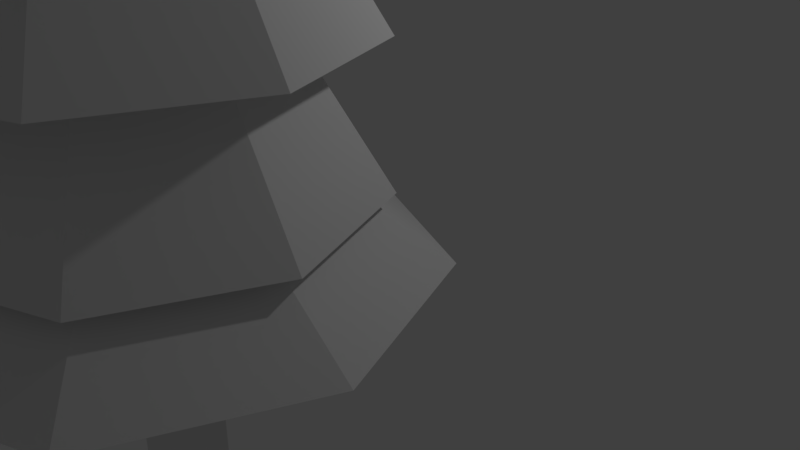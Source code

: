 # Source: Pinetree1.blend  (saved by Blender 2.78.0; exported with 4.5.12 LTS)
import bpy
from mathutils import Matrix  # noqa: F401  (used for matrix-valued properties, if any)

bpy.ops.wm.read_factory_settings(use_empty=True)
scene = bpy.context.scene
scene.name = 'Scene'

# ---- collections
col_collection_1 = bpy.data.collections.new('Collection 1'); scene.collection.children.link(col_collection_1)

# ---- world
world_world = bpy.data.worlds.new('World'); scene.world = world_world
world_world.color = (0.05088, 0.05088, 0.05088)
world_world.use_sun_shadow = False
world_world.sun_shadow_jitter_overblur = 0.0
world_world.cycles.sampling_method = 'MANUAL'

# ---- cameras
cam_camera = bpy.data.cameras.new('Camera')
cam_camera.clip_end = 100.0
cam_camera.lens = 35.0
cam_camera.sensor_width = 32.0
cam_camera.sensor_height = 18.0
cam_camera.ortho_scale = 7.314
cam_camera.dof.focus_distance = 0.0
cam_camera.dof.aperture_fstop = 128.0

# ---- lights
light_lamp = bpy.data.lights.new('Lamp', 'POINT')
light_lamp.transmission_factor = 0.0
light_lamp.cutoff_distance = 30.0
light_lamp.energy = 100.0
light_lamp.shadow_buffer_clip_start = 1.001
light_lamp.shadow_soft_size = 0.1
light_lamp.shadow_maximum_resolution = 0.006
light_lamp.use_absolute_resolution = True

# ---- meshes
me_cylinder = bpy.data.meshes.new('Cylinder')
me_cylinder.from_pydata([(-4.105e-09, 0.449, -6.44), (-1.283e-08, 0.04865, 4.736), (0.3175, 0.3175, -6.44), (0.0344, 0.0344, 4.736), (0.449, -1.552e-08, -6.44), (0.04865, 6.397e-09, 4.736), (0.3175, -0.3175, -6.44), (0.0344, -0.0344, 4.736), (-4.336e-08, -0.449, -6.44), (-1.708e-08, -0.04865, 4.736), (-0.3175, -0.3175, -6.44), (-0.0344, -0.0344, 4.736), (-0.449, 9.46e-09, -6.44), (-0.04865, 9.104e-09, 4.736), (-0.3175, 0.3175, -6.44), (-0.0344, 0.0344, 4.736), (7.442e-08, 2.364, 0.7718), (1.671, 1.671, 0.7718), (2.364, -9.536e-08, 0.7718), (1.671, -1.671, 0.7718), (-1.322e-07, -2.364, 0.7718), (-1.671, -1.671, 0.7718), (-2.364, 3.615e-08, 0.7718), (-1.671, 1.671, 0.7718), (1.58e-08, 1.367, 3.37), (0.9663, 0.9663, 3.37), (1.367, -6.113e-08, 3.37), (0.9663, -0.9663, 3.37), (-1.037e-07, -1.367, 3.37), (-0.9663, -0.9663, 3.37), (-1.367, 1.49e-08, 3.37), (-0.9663, 0.9663, 3.37), (0.5714, 0.5714, 3.444), (0.8082, -2.9e-08, 3.444), (0.5714, -0.5714, 3.444), (-6.603e-08, -0.8082, 3.444), (-0.5714, -0.5714, 3.444), (-0.8082, 1.596e-08, 3.444), (-0.5714, 0.5714, 3.444), (4.618e-09, 0.8082, 3.444), (0.8038, 0.8038, 1.357), (1.137, -7.675e-08, 1.357), (0.8038, -0.8038, 1.357), (-4.184e-08, -1.137, 1.357), (-0.8038, -0.8038, 1.357), (-1.137, -1.35e-08, 1.357), (-0.8038, 0.8038, 1.357), (5.754e-08, 1.137, 1.357), (1.681, 1.681, -0.758), (2.378, -1.005e-07, -0.758), (1.681, -1.681, -0.758), (-1.118e-07, -2.378, -0.758), (-1.681, -1.681, -0.758), (-2.378, 3.178e-08, -0.758), (-1.681, 1.681, -0.758), (9.612e-08, 2.378, -0.758), (1.33, 1.33, -0.6487), (1.88, -8e-08, -0.6487), (1.33, -1.33, -0.6487), (-1.03e-07, -1.88, -0.6487), (-1.33, -1.33, -0.6487), (-1.88, 2.461e-08, -0.6487), (-1.33, 1.33, -0.6487), (6.141e-08, 1.88, -0.6487), (2.105, 2.105, -1.525), (2.976, -1.279e-07, -1.525), (2.105, -2.105, -1.525), (-2.117e-07, -2.976, -1.525), (-2.105, -2.105, -1.525), (-2.976, 3.766e-08, -1.525), (-2.105, 2.105, -1.525), (4.854e-08, 2.976, -1.525), (1.348, 1.348, -1.542), (1.906, -8.233e-08, -1.542), (1.348, -1.348, -1.542), (-1.444e-07, -1.906, -1.542), (-1.348, -1.348, -1.542), (-1.906, 2.372e-08, -1.542), (-1.348, 1.348, -1.542), (2.226e-08, 1.906, -1.542), (0.3355, 0.3355, -2.032), (0.4745, -2.306e-08, -2.032), (0.3355, -0.3355, -2.032), (-6.511e-08, -0.4745, -2.032), (-0.3355, -0.3355, -2.032), (-0.4745, 3.338e-09, -2.032), (-0.3355, 0.3355, -2.032), (-2.363e-08, 0.4745, -2.032), (1.366, 1.366, 2.328), (1.932, -7.869e-08, 2.328), (1.366, -1.366, 2.328), (-1.289e-07, -1.932, 2.328), (-1.366, -1.366, 2.328), (-1.932, 2.879e-08, 2.328), (-1.366, 1.366, 2.328), (3.997e-08, 1.932, 2.328), (1.03, 1.03, 2.294), (1.457, -5.431e-08, 2.294), (1.03, -1.03, 2.294), (-7.158e-08, -1.457, 2.294), (-1.03, -1.03, 2.294), (-1.457, 2.676e-08, 2.294), (-1.03, 1.03, 2.294), (5.581e-08, 1.457, 2.294)], [], [(24, 1, 3, 25), (25, 3, 5, 26), (26, 5, 7, 27), (27, 7, 9, 28), (28, 9, 11, 29), (29, 11, 13, 30), (3, 1, 15, 13, 11, 9, 7, 5), (30, 13, 15, 31), (31, 15, 1, 24), (0, 2, 4, 6, 8, 10, 12, 14), (46, 23, 16, 47), (45, 22, 23, 46), (44, 21, 22, 45), (43, 20, 21, 44), (42, 19, 20, 43), (41, 18, 19, 42), (40, 17, 18, 41), (47, 16, 17, 40), (38, 31, 24, 39), (37, 30, 31, 38), (36, 29, 30, 37), (35, 28, 29, 36), (34, 27, 28, 35), (33, 26, 27, 34), (32, 25, 26, 33), (39, 24, 25, 32), (95, 39, 32, 88), (88, 32, 33, 89), (89, 33, 34, 90), (90, 34, 35, 91), (91, 35, 36, 92), (92, 36, 37, 93), (93, 37, 38, 94), (94, 38, 39, 95), (55, 47, 40, 48), (48, 40, 41, 49), (49, 41, 42, 50), (50, 42, 43, 51), (51, 43, 44, 52), (52, 44, 45, 53), (53, 45, 46, 54), (54, 46, 47, 55), (62, 54, 55, 63), (61, 53, 54, 62), (60, 52, 53, 61), (59, 51, 52, 60), (58, 50, 51, 59), (57, 49, 50, 58), (56, 48, 49, 57), (63, 55, 48, 56), (71, 63, 56, 64), (64, 56, 57, 65), (65, 57, 58, 66), (66, 58, 59, 67), (67, 59, 60, 68), (68, 60, 61, 69), (69, 61, 62, 70), (70, 62, 63, 71), (78, 70, 71, 79), (77, 69, 70, 78), (76, 68, 69, 77), (75, 67, 68, 76), (74, 66, 67, 75), (73, 65, 66, 74), (72, 64, 65, 73), (79, 71, 64, 72), (87, 79, 72, 80), (80, 72, 73, 81), (81, 73, 74, 82), (82, 74, 75, 83), (83, 75, 76, 84), (84, 76, 77, 85), (85, 77, 78, 86), (86, 78, 79, 87), (14, 86, 87, 0), (12, 85, 86, 14), (10, 84, 85, 12), (8, 83, 84, 10), (6, 82, 83, 8), (4, 81, 82, 6), (2, 80, 81, 4), (0, 87, 80, 2), (102, 94, 95, 103), (101, 93, 94, 102), (100, 92, 93, 101), (99, 91, 92, 100), (98, 90, 91, 99), (97, 89, 90, 98), (96, 88, 89, 97), (103, 95, 88, 96), (16, 103, 96, 17), (17, 96, 97, 18), (18, 97, 98, 19), (19, 98, 99, 20), (20, 99, 100, 21), (21, 100, 101, 22), (22, 101, 102, 23), (23, 102, 103, 16)])
_uv = me_cylinder.uv_layers.new(name='UVMap')
_uv.uv.foreach_set('vector', [0.426, 0.9477, 0.4665, 0.8501, 0.4685, 0.8499, 0.5086, 0.9477, 0.5086, 0.9477, 0.4685, 0.8499, 0.4698, 0.8483, 0.567, 0.8892, 0.567, 0.8892, 0.4698, 0.8483, 0.4695, 0.8463, 0.5671, 0.8062, 0.5671, 0.8062, 0.4695, 0.8463, 0.4679, 0.8451, 0.5085, 0.7474, 0.5085, 0.7474, 0.4679, 0.8451, 0.4658, 0.8453, 0.4257, 0.7474, 0.4257, 0.7474, 0.4658, 0.8453, 0.4646, 0.8469, 0.3672, 0.8061, 0.6888, 0.2926, 0.6863, 0.2926, 0.6846, 0.2909, 0.6846, 0.2885, 0.6863, 0.2868, 0.6888, 0.2868, 0.6905, 0.2885, 0.6905, 0.2909, 0.3672, 0.8061, 0.4646, 0.8469, 0.4649, 0.8489, 0.3673, 0.889, 0.3673, 0.889, 0.4649, 0.8489, 0.4665, 0.8501, 0.426, 0.9477, 0.5972, 0.8205, 0.6117, 0.7874, 0.6452, 0.774, 0.6776, 0.7893, 0.687, 0.8237, 0.6752, 0.8574, 0.6418, 0.8703, 0.6093, 0.8546, 0.4694, 0.1221, 0.388, 0.08707, 0.4747, 0.0003983, 0.5076, 0.08269, 0.4702, 0.1768, 0.388, 0.2096, 0.388, 0.08707, 0.4694, 0.1221, 0.5095, 0.2148, 0.4747, 0.2961, 0.388, 0.2096, 0.4702, 0.1768, 0.5642, 0.2135, 0.5973, 0.2957, 0.4747, 0.2961, 0.5095, 0.2148, 0.6026, 0.1742, 0.6838, 0.2093, 0.5973, 0.2957, 0.5642, 0.2135, 0.6018, 0.1196, 0.6839, 0.08695, 0.6838, 0.2093, 0.6026, 0.1742, 0.5625, 0.08175, 0.5973, 0.0003619, 0.6839, 0.08695, 0.6018, 0.1196, 0.5076, 0.08269, 0.4747, 0.0003983, 0.5973, 0.0003619, 0.5625, 0.08175, 0.06226, 0.7839, 0.04834, 0.7501, 0.1162, 0.7501, 0.1022, 0.7838, 0.03405, 0.8121, 0.0003619, 0.7981, 0.04834, 0.7501, 0.06226, 0.7839, 0.03408, 0.8521, 0.0003619, 0.866, 0.0003619, 0.7981, 0.03405, 0.8121, 0.06233, 0.8803, 0.04833, 0.914, 0.0003619, 0.866, 0.03408, 0.8521, 0.1023, 0.8802, 0.1162, 0.9139, 0.04833, 0.914, 0.06233, 0.8803, 0.1304, 0.852, 0.1641, 0.866, 0.1162, 0.9139, 0.1023, 0.8802, 0.1304, 0.812, 0.1642, 0.7981, 0.1641, 0.866, 0.1304, 0.852, 0.1022, 0.7838, 0.1162, 0.7501, 0.1642, 0.7981, 0.1304, 0.812, 0.9199, 0.6588, 0.8839, 0.5641, 0.9072, 0.5373, 0.9996, 0.579, 0.9996, 0.579, 0.9072, 0.5373, 0.9049, 0.5019, 0.9996, 0.4662, 0.9996, 0.4662, 0.9049, 0.5019, 0.8784, 0.4785, 0.92, 0.3866, 0.92, 0.3866, 0.8784, 0.4785, 0.8434, 0.481, 0.8074, 0.3868, 0.8074, 0.3868, 0.8434, 0.481, 0.8208, 0.5082, 0.7282, 0.4669, 0.7282, 0.4669, 0.8208, 0.5082, 0.8224, 0.5436, 0.728, 0.5787, 0.728, 0.5787, 0.8224, 0.5436, 0.8488, 0.5667, 0.8071, 0.6586, 0.8071, 0.6586, 0.8488, 0.5667, 0.8839, 0.5641, 0.9199, 0.6588, 0.1142, 0.3858, 0.1783, 0.2451, 0.2213, 0.2406, 0.2737, 0.3857, 0.2737, 0.3857, 0.2213, 0.2406, 0.2484, 0.2082, 0.3869, 0.2735, 0.3869, 0.2735, 0.2484, 0.2082, 0.2431, 0.1667, 0.3873, 0.1136, 0.3873, 0.1136, 0.2431, 0.1667, 0.2092, 0.1411, 0.2738, 0.0004475, 0.2738, 0.0004475, 0.2092, 0.1411, 0.1663, 0.1456, 0.1138, 0.0003619, 0.1138, 0.0003619, 0.1663, 0.1456, 0.1395, 0.1785, 0.0003619, 0.1132, 0.0003619, 0.1132, 0.1395, 0.1785, 0.1443, 0.2201, 0.0003619, 0.2732, 0.0003619, 0.2732, 0.1443, 0.2201, 0.1783, 0.2451, 0.1142, 0.3858, 0.7808, 0.03099, 0.7682, 0.0003619, 0.8864, 0.0003619, 0.8737, 0.03094, 0.7153, 0.09683, 0.6847, 0.08411, 0.7682, 0.0003619, 0.7808, 0.03099, 0.7153, 0.1898, 0.6846, 0.2024, 0.6847, 0.08411, 0.7153, 0.09683, 0.781, 0.2555, 0.7682, 0.2861, 0.6846, 0.2024, 0.7153, 0.1898, 0.8738, 0.2555, 0.8865, 0.2861, 0.7682, 0.2861, 0.781, 0.2555, 0.9394, 0.1896, 0.97, 0.2023, 0.8865, 0.2861, 0.8738, 0.2555, 0.9394, 0.09665, 0.97, 0.08404, 0.97, 0.2023, 0.9394, 0.1896, 0.8737, 0.03094, 0.8864, 0.0003619, 0.97, 0.08404, 0.9394, 0.09665, 0.728, 0.9777, 0.7551, 0.8911, 0.8481, 0.8911, 0.8753, 0.9777, 0.6833, 0.2968, 0.6562, 0.3834, 0.5631, 0.3834, 0.536, 0.2968, 0.7151, 0.8976, 0.688, 0.9842, 0.5949, 0.9842, 0.5678, 0.8976, 0.8313, 0.2968, 0.8042, 0.3834, 0.7111, 0.3834, 0.684, 0.2968, 0.5353, 0.2968, 0.5082, 0.3834, 0.4151, 0.3834, 0.388, 0.2968, 0.832, 0.3834, 0.8591, 0.2968, 0.9522, 0.2968, 0.9793, 0.3834, 0.3388, 0.8974, 0.2522, 0.8703, 0.2522, 0.7773, 0.3388, 0.7501, 0.1649, 0.7501, 0.2515, 0.7773, 0.2515, 0.8703, 0.1649, 0.8974, 0.4319, 0.5187, 0.3672, 0.492, 0.4727, 0.3866, 0.4995, 0.4511, 0.4318, 0.6143, 0.3672, 0.6412, 0.3672, 0.492, 0.4319, 0.5187, 0.4993, 0.682, 0.4726, 0.7466, 0.3672, 0.6412, 0.4318, 0.6143, 0.5949, 0.6821, 0.6217, 0.7467, 0.4726, 0.7466, 0.4993, 0.682, 0.6626, 0.6145, 0.7273, 0.6412, 0.6217, 0.7467, 0.5949, 0.6821, 0.6627, 0.5189, 0.7273, 0.492, 0.7273, 0.6412, 0.6626, 0.6145, 0.5951, 0.4512, 0.6218, 0.3866, 0.7273, 0.492, 0.6627, 0.5189, 0.4995, 0.4511, 0.4727, 0.3866, 0.6218, 0.3866, 0.5951, 0.4512, 0.5355, 0.5396, 0.4995, 0.4511, 0.5951, 0.4512, 0.558, 0.5393, 0.558, 0.5393, 0.5951, 0.4512, 0.6627, 0.5189, 0.5742, 0.555, 0.5742, 0.555, 0.6627, 0.5189, 0.6626, 0.6145, 0.5745, 0.5775, 0.5745, 0.5775, 0.6626, 0.6145, 0.5949, 0.6821, 0.5589, 0.5936, 0.5589, 0.5936, 0.5949, 0.6821, 0.4993, 0.682, 0.5364, 0.594, 0.5364, 0.594, 0.4993, 0.682, 0.4318, 0.6143, 0.5203, 0.5782, 0.5203, 0.5782, 0.4318, 0.6143, 0.4319, 0.5187, 0.5199, 0.5557, 0.5199, 0.5557, 0.4319, 0.5187, 0.4995, 0.4511, 0.5355, 0.5396, 0.6093, 0.8546, 0.7197, 0.791, 0.7196, 0.8535, 0.5972, 0.8205, 0.6418, 0.8703, 0.6749, 0.7474, 0.7197, 0.791, 0.6093, 0.8546, 0.6752, 0.8574, 0.6123, 0.748, 0.6749, 0.7474, 0.6418, 0.8703, 0.687, 0.8237, 0.5678, 0.7916, 0.6123, 0.748, 0.6752, 0.8574, 0.6776, 0.7893, 0.5678, 0.8524, 0.5678, 0.7916, 0.687, 0.8237, 0.6452, 0.774, 0.6122, 0.8961, 0.5678, 0.8524, 0.6776, 0.7893, 0.6117, 0.7874, 0.6747, 0.8969, 0.6122, 0.8961, 0.6452, 0.774, 0.5972, 0.8205, 0.7196, 0.8535, 0.6747, 0.8969, 0.6117, 0.7874, 0.8074, 0.6879, 0.7956, 0.6595, 0.8913, 0.6595, 0.8795, 0.6879, 0.7564, 0.7389, 0.728, 0.7271, 0.7956, 0.6595, 0.8074, 0.6879, 0.7564, 0.811, 0.728, 0.8228, 0.728, 0.7271, 0.7564, 0.7389, 0.8074, 0.862, 0.7956, 0.8904, 0.728, 0.8228, 0.7564, 0.811, 0.8795, 0.862, 0.8913, 0.8904, 0.7956, 0.8904, 0.8074, 0.862, 0.9305, 0.811, 0.9589, 0.8228, 0.8913, 0.8904, 0.8795, 0.862, 0.9305, 0.7389, 0.9589, 0.7271, 0.9589, 0.8228, 0.9305, 0.811, 0.8795, 0.6879, 0.8913, 0.6595, 0.9589, 0.7271, 0.9305, 0.7389, 0.1083, 0.7494, 0.1589, 0.6404, 0.2196, 0.6365, 0.2592, 0.7494, 0.2592, 0.7494, 0.2196, 0.6365, 0.2595, 0.5924, 0.3665, 0.6439, 0.3665, 0.6439, 0.2595, 0.5924, 0.2544, 0.5337, 0.3664, 0.4927, 0.3664, 0.4927, 0.2544, 0.5337, 0.2079, 0.4956, 0.2585, 0.3866, 0.2585, 0.3866, 0.2079, 0.4956, 0.1472, 0.4995, 0.1076, 0.3866, 0.1076, 0.3866, 0.1472, 0.4995, 0.1074, 0.5436, 0.0003619, 0.4921, 0.0003619, 0.4921, 0.1074, 0.5436, 0.1125, 0.6023, 0.0004245, 0.6433, 0.0004245, 0.6433, 0.1125, 0.6023, 0.1589, 0.6404, 0.1083, 0.7494])
me_cylinder.use_remesh_preserve_volume = False
me_cylinder.use_remesh_preserve_attributes = False
me_cylinder.use_mirror_vertex_groups = False
me_cylinder.update()

# ---- objects
ob_cylinder = bpy.data.objects.new('Cylinder', me_cylinder)
ob_lamp = bpy.data.objects.new('Lamp', light_lamp)
ob_camera = bpy.data.objects.new('Camera', cam_camera)

# ---- transforms, parenting, visibility, modifiers, constraints
ob_cylinder.location = (0.1678, -2.925, 2.612)
ob_cylinder.lineart.crease_threshold = 0.0
ob_lamp.location = (4.076, 1.005, 5.904)
ob_lamp.rotation_euler = (0.6503, 0.05522, 1.866)
ob_lamp.lock_rotations_4d = False
ob_lamp.empty_display_type = 'ARROWS'
ob_lamp.color = (0.0, 0.0, 0.0, 0.0)
ob_lamp.lineart.crease_threshold = 0.0
ob_camera.location = (7.481, -6.508, 5.344)
ob_camera.rotation_euler = (1.109, 0.0, 0.8149)
ob_camera.lock_rotations_4d = False
ob_camera.empty_display_type = 'ARROWS'
ob_camera.color = (0.0, 0.0, 0.0, 0.0)
ob_camera.display_type = 'WIRE'
ob_camera.lineart.crease_threshold = 0.0

# ---- collection membership
col_collection_1.objects.link(ob_cylinder)
col_collection_1.objects.link(ob_lamp)
col_collection_1.objects.link(ob_camera)

# ---- scene / render settings (as saved in the file)
scene.camera = ob_camera
scene.frame_start = 1; scene.frame_end = 250; scene.frame_set(1)
scene.render.engine = 'BLENDER_EEVEE_NEXT'
scene.render.resolution_percentage = 50
scene.render.dither_intensity = 0.0
scene.cycles.use_denoising = False
scene.cycles.samples = 128
scene.cycles.sampling_pattern = 'TABULATED_SOBOL'
scene.cycles.light_sampling_threshold = 0.0
scene.cycles.use_adaptive_sampling = False
scene.cycles.use_light_tree = False
scene.cycles.blur_glossy = 0.0
scene.cycles.sample_clamp_indirect = 0.0
scene.view_settings.view_transform = 'Standard'
bpy.context.view_layer.update()
